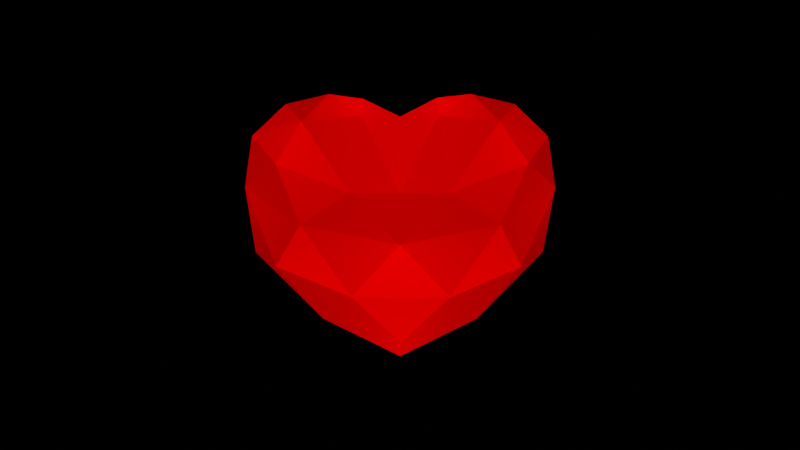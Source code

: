 # Source: heart.blend  (saved by Blender 2.80.74; exported with 4.5.12 LTS)
import bpy
from mathutils import Matrix  # noqa: F401  (used for matrix-valued properties, if any)

bpy.ops.wm.read_factory_settings(use_empty=True)
scene = bpy.context.scene
scene.name = 'Scene'

# ---- collections
col_collection = bpy.data.collections.new('Collection'); scene.collection.children.link(col_collection)

# ---- materials (node trees are filled in below, after node groups)
mat_x = bpy.data.materials.new('Материал')
mat_x.alpha_threshold = 0.0
mat_x.use_backface_culling = True
mat_x.use_transparent_shadow = False
mat_x.use_raytrace_refraction = True
mat_x.use_screen_refraction = True
mat_x.use_sss_translucency = True
mat_x.refraction_depth = 0.1
mat_x.thickness_mode = 'SLAB'
mat_x.use_thickness_from_shadow = True
mat_x.pass_index = 10
mat_x.diffuse_color = (1.0, 0.0, 0.0, 1.0)
mat_x.roughness = 1.0
mat_x.specular_intensity = 1.0

# ---- material node trees
mat_x.use_nodes = True; mat_x.node_tree.nodes.clear()
_N = mat_x.node_tree.nodes; _L = mat_x.node_tree.links
n0 = _N.new('ShaderNodeOutputMaterial'); n0.name = 'Material Output'; n0.location = (300, 300)
n1 = _N.new('ShaderNodeBsdfGlass'); n1.name = 'Glass BSDF'; n1.location = (10, 300)
n1.inputs[0].default_value = (0.8, 0.0, 0.0, 1.0)
n1.inputs[1].default_value = 0.5507
n1.inputs[2].default_value = -10.0
n2 = _N.new('ShaderNodeBsdfGlass'); n2.name = 'Glass BSDF.001'; n2.location = (100, 280)
n2.distribution = 'BECKMANN'
n2.inputs[0].default_value = (0.8, 0.5785, 0.5978, 1.0)
n2.inputs[1].default_value = 1.0
n2.inputs[2].default_value = 10.0
_L.new(n1.outputs[0], n0.inputs[0])
_L.new(n2.outputs[0], n0.inputs[1])
n0.is_active_output = True

# ---- world
world_world = bpy.data.worlds.new('World'); scene.world = world_world
world_world.use_nodes = True; world_world.node_tree.nodes.clear()
_N = world_world.node_tree.nodes; _L = world_world.node_tree.links
n0 = _N.new('ShaderNodeOutputWorld'); n0.name = 'World Output'; n0.location = (300, 300)
n1 = _N.new('ShaderNodeBackground'); n1.name = 'Background'; n1.location = (10, 300)
n1.inputs[0].default_value = (0.0, 0.0, 0.0, 1.0)
_L.new(n1.outputs[0], n0.inputs[0])
n0.is_active_output = True
world_world.color = (0.05088, 0.05088, 0.05088)
world_world.use_sun_shadow = False
world_world.sun_shadow_jitter_overblur = 0.0

# ---- cameras
cam_camera_001 = bpy.data.cameras.new('Camera.001')
cam_camera_001.clip_end = 100.0
cam_camera_001.lens = 35.0
cam_camera_001.sensor_width = 32.0
cam_camera_001.sensor_height = 18.0
cam_camera_001.ortho_scale = 7.314
cam_camera_001.dof.focus_distance = 0.0
cam_camera_001.dof.aperture_fstop = 128.0

# ---- lights
light_point_002 = bpy.data.lights.new('Point.002', 'POINT')
light_point_002.transmission_factor = 0.0
light_point_002.energy = 400.0
light_point_002.shadow_soft_size = 0.25
light_point_002.shadow_maximum_resolution = 0.006
light_point_002.use_absolute_resolution = True
light_point_001 = bpy.data.lights.new('Point.001', 'POINT')
light_point_001.transmission_factor = 0.0
light_point_001.energy = 100.0
light_point_001.shadow_soft_size = 0.25
light_point_001.shadow_maximum_resolution = 0.006
light_point_001.use_absolute_resolution = True
light_point_003 = bpy.data.lights.new('Point.003', 'POINT')
light_point_003.transmission_factor = 0.0
light_point_003.shadow_soft_size = 0.25
light_point_003.shadow_maximum_resolution = 0.006
light_point_003.use_absolute_resolution = True
light_point_004 = bpy.data.lights.new('Point.004', 'POINT')
light_point_004.transmission_factor = 0.0
light_point_004.energy = 40.0
light_point_004.shadow_soft_size = 0.25
light_point_004.shadow_maximum_resolution = 0.006
light_point_004.use_absolute_resolution = True
light_point = bpy.data.lights.new('Point', 'POINT')
light_point.transmission_factor = 0.0
light_point.energy = 400.0
light_point.shadow_soft_size = 0.25
light_point.shadow_maximum_resolution = 0.006
light_point.use_absolute_resolution = True
light_point_005 = bpy.data.lights.new('Point.005', 'POINT')
light_point_005.transmission_factor = 0.0
light_point_005.energy = 400.0
light_point_005.shadow_soft_size = 0.25
light_point_005.shadow_maximum_resolution = 0.006
light_point_005.use_absolute_resolution = True
light_point_006 = bpy.data.lights.new('Point.006', 'POINT')
light_point_006.transmission_factor = 0.0
light_point_006.energy = 400.0
light_point_006.shadow_soft_size = 0.25
light_point_006.shadow_maximum_resolution = 0.006
light_point_006.use_absolute_resolution = True
light_point_007 = bpy.data.lights.new('Point.007', 'POINT')
light_point_007.transmission_factor = 0.0
light_point_007.shadow_soft_size = 0.25
light_point_007.shadow_maximum_resolution = 0.006
light_point_007.use_absolute_resolution = True
light_point_008 = bpy.data.lights.new('Point.008', 'POINT')
light_point_008.transmission_factor = 0.0
light_point_008.shadow_soft_size = 0.25
light_point_008.shadow_maximum_resolution = 0.006
light_point_008.use_absolute_resolution = True
light_point_009 = bpy.data.lights.new('Point.009', 'POINT')
light_point_009.transmission_factor = 0.0
light_point_009.energy = 100.0
light_point_009.shadow_soft_size = 0.25
light_point_009.shadow_maximum_resolution = 0.006
light_point_009.use_absolute_resolution = True

# ---- meshes
me_000 = bpy.data.meshes.new('Икосфера.000')
me_000.from_pydata([(-0.001448, -0.0009117, -0.7477), (0.6811, -0.1994, -0.2264), (-0.2671, -0.3302, -0.3854), (-0.8156, -0.0002121, -0.1539), (-0.2673, 0.3281, -0.386), (0.6811, 0.1957, -0.2263), (0.2673, -0.3536, 0.1708), (-0.7009, -0.2256, 0.3352), (-0.7008, 0.2299, 0.3362), (0.2672, 0.354, 0.1695), (0.8465, -0.001255, 0.5088), (-0.001238, 0.002868, 0.6188), (-0.002607, -0.1941, -0.6473), (0.4383, -0.0002095, -0.5341), (0.2606, -0.3307, -0.385), (0.8245, -0.001145, -0.1537), (-0.4386, -0.000276, -0.5345), (-0.6658, -0.2045, -0.2265), (-0.00337, 0.1896, -0.6445), (-0.6658, 0.2063, -0.227), (0.2603, 0.3268, -0.3841), (0.8662, -0.1129, 0.2132), (0.8662, 0.1062, 0.2134), (-0.000676, -0.4092, -0.1035), (0.535, -0.3231, 0.0004531), (-0.8676, -0.1133, 0.2131), (-0.5371, -0.324, 0.001337), (-0.5371, 0.3199, 0.001209), (-0.8676, 0.1088, 0.2131), (0.5349, 0.318, 0.0006459), (-0.0006517, 0.412, -0.1042), (0.679, -0.2287, 0.3335), (-0.2618, -0.3549, 0.1715), (-0.8469, -0.001763, 0.5083), (-0.2619, 0.3524, 0.1706), (0.679, 0.2238, 0.3347), (0.4068, 0.000792, 0.7481), (-0.4112, -3.756e-05, 0.7486), (-0.5514, -0.1764, 0.5738), (0.6528, -0.001254, 0.692), (0.5445, 0.1677, 0.5737), (-0.5509, 0.17, 0.5745), (0.002673, 0.3532, 0.1701), (-0.6561, -0.00185, 0.6917), (0.5445, -0.176, 0.5735), (0.2096, 0.002711, 0.7199), (-0.2147, 0.1204, 0.6123), (-0.2134, 0.001658, 0.7272), (0.2111, 0.1223, 0.6118), (-0.2137, -0.114, 0.6304), (0.2121, -0.1144, 0.6302), (0.002727, -0.3542, 0.1711)], [], [(0, 13, 12), (1, 13, 15), (0, 12, 16), (0, 16, 18), (15, 13, 5), (1, 15, 21), (2, 14, 23), (3, 17, 25), (4, 19, 27), (5, 20, 29), (1, 21, 24), (2, 23, 26), (3, 25, 28), (4, 27, 30), (5, 29, 22), (43, 37, 41), (39, 40, 36), (45, 48, 11), (18, 16, 4), (4, 16, 19), (47, 11, 46), (43, 38, 37), (50, 36, 45), (44, 39, 36), (22, 29, 35), (30, 27, 34), (28, 25, 33), (26, 23, 32), (24, 21, 31), (29, 30, 9), (29, 20, 30), (20, 4, 30), (27, 28, 8), (27, 19, 28), (19, 3, 28), (25, 26, 7), (25, 17, 26), (17, 2, 26), (23, 24, 6), (23, 14, 24), (14, 1, 24), (21, 22, 10), (21, 15, 22), (15, 5, 22), (18, 20, 13), (18, 4, 20), (16, 3, 19), (16, 17, 3), (17, 16, 2), (12, 2, 16), (0, 18, 13), (5, 13, 20), (12, 14, 2), (12, 13, 14), (13, 1, 14), (10, 40, 39), (37, 49, 47), (37, 47, 46), (36, 48, 45), (11, 51, 50), (51, 11, 49), (31, 44, 6), (10, 39, 44), (31, 10, 44), (43, 33, 38), (7, 38, 33), (51, 6, 50), (32, 51, 49), (7, 32, 38), (23, 6, 51, 32), (6, 24, 31), (7, 26, 32), (25, 7, 33), (45, 11, 50), (47, 49, 11), (9, 48, 40), (46, 42, 34), (33, 43, 41), (41, 8, 33), (48, 9, 42), (10, 22, 35), (21, 10, 31), (29, 9, 35), (9, 30, 34, 42), (34, 41, 46), (41, 34, 8), (35, 40, 10), (8, 28, 33), (42, 46, 11), (42, 11, 48), (50, 44, 36), (6, 44, 50), (38, 49, 37), (32, 49, 38), (40, 48, 36), (27, 8, 34), (37, 46, 41), (35, 9, 40)])
me_000.materials.append(mat_x)
me_000.use_remesh_preserve_volume = False
me_000.use_remesh_preserve_attributes = False
me_000.use_mirror_vertex_groups = False
me_000.update()

# ---- objects
ob_point = bpy.data.objects.new('Point', light_point_002)
ob_point_001 = bpy.data.objects.new('Point.001', light_point_001)
ob_point_002 = bpy.data.objects.new('Point.002', light_point_003)
ob_point_003 = bpy.data.objects.new('Point.003', light_point_004)
ob_camera = bpy.data.objects.new('Camera', cam_camera_001)
ob_x = bpy.data.objects.new('Икосфера', me_000)
ob_point_004 = bpy.data.objects.new('Point.004', light_point)
ob_point_005 = bpy.data.objects.new('Point.005', light_point_005)
ob_point_006 = bpy.data.objects.new('Point.006', light_point_006)
ob_point_007 = bpy.data.objects.new('Point.007', light_point_007)
ob_point_008 = bpy.data.objects.new('Point.008', light_point_008)
ob_point_009 = bpy.data.objects.new('Point.009', light_point_009)

# ---- transforms, parenting, visibility, modifiers, constraints
ob_point.location = (-3.0, -2.0, -3.0)
ob_point.lineart.crease_threshold = 0.0
ob_point_001.location = (0.0, -2.0, -1.0)
ob_point_001.lineart.crease_threshold = 0.0
ob_point_002.location = (2.0, 0.0, 0.0)
ob_point_002.lineart.crease_threshold = 0.0
ob_point_003.location = (0.0, 0.0, 2.0)
ob_point_003.lineart.crease_threshold = 0.0
ob_camera.location = (0.0, -5.0, 0.0)
ob_camera.rotation_euler = (1.571, 0.0, 0.0)
ob_camera.lock_rotations_4d = False
ob_camera.empty_display_type = 'ARROWS'
ob_camera.color = (0.0, 0.0, 0.0, 0.0)
ob_camera.display_type = 'WIRE'
ob_camera.lineart.crease_threshold = 0.0
ob_x.location = (0.0, 0.0, 0.0)
ob_x.rotation_euler = (0.0, -0.0, 9.425)
ob_x.lineart.crease_threshold = 0.0
ob_point_004.location = (3.0, -2.0, 3.0)
ob_point_004.lineart.crease_threshold = 0.0
ob_point_005.location = (3.0, -2.0, -3.0)
ob_point_005.lineart.crease_threshold = 0.0
ob_point_006.location = (-3.0, -2.0, 3.0)
ob_point_006.lineart.crease_threshold = 0.0
ob_point_007.location = (-2.0, 0.0, 0.0)
ob_point_007.lineart.crease_threshold = 0.0
ob_point_008.location = (0.0, -1.3, 1.15)
ob_point_008.rotation_euler = (0.0, -0.0, 0.1963)
ob_point_008.lineart.crease_threshold = 0.0
ob_point_009.location = (0.0, 0.0, -2.0)
ob_point_009.lineart.crease_threshold = 0.0

# ---- collection membership
col_collection.objects.link(ob_point)
col_collection.objects.link(ob_point_001)
col_collection.objects.link(ob_point_002)
col_collection.objects.link(ob_point_003)
col_collection.objects.link(ob_camera)
col_collection.objects.link(ob_x)
col_collection.objects.link(ob_point_004)
col_collection.objects.link(ob_point_005)
col_collection.objects.link(ob_point_006)
col_collection.objects.link(ob_point_007)
col_collection.objects.link(ob_point_008)
col_collection.objects.link(ob_point_009)

# ---- scene / render settings (as saved in the file)
scene.camera = ob_camera
scene.frame_start = 1; scene.frame_end = 250; scene.frame_set(1)
scene.render.engine = 'BLENDER_EEVEE_NEXT'
scene.render.film_transparent = True
scene.cycles.use_denoising = False
scene.cycles.samples = 128
scene.cycles.sampling_pattern = 'TABULATED_SOBOL'
scene.cycles.use_adaptive_sampling = False
scene.cycles.use_light_tree = False
scene.view_settings.view_transform = 'Filmic'
bpy.context.view_layer.update()
